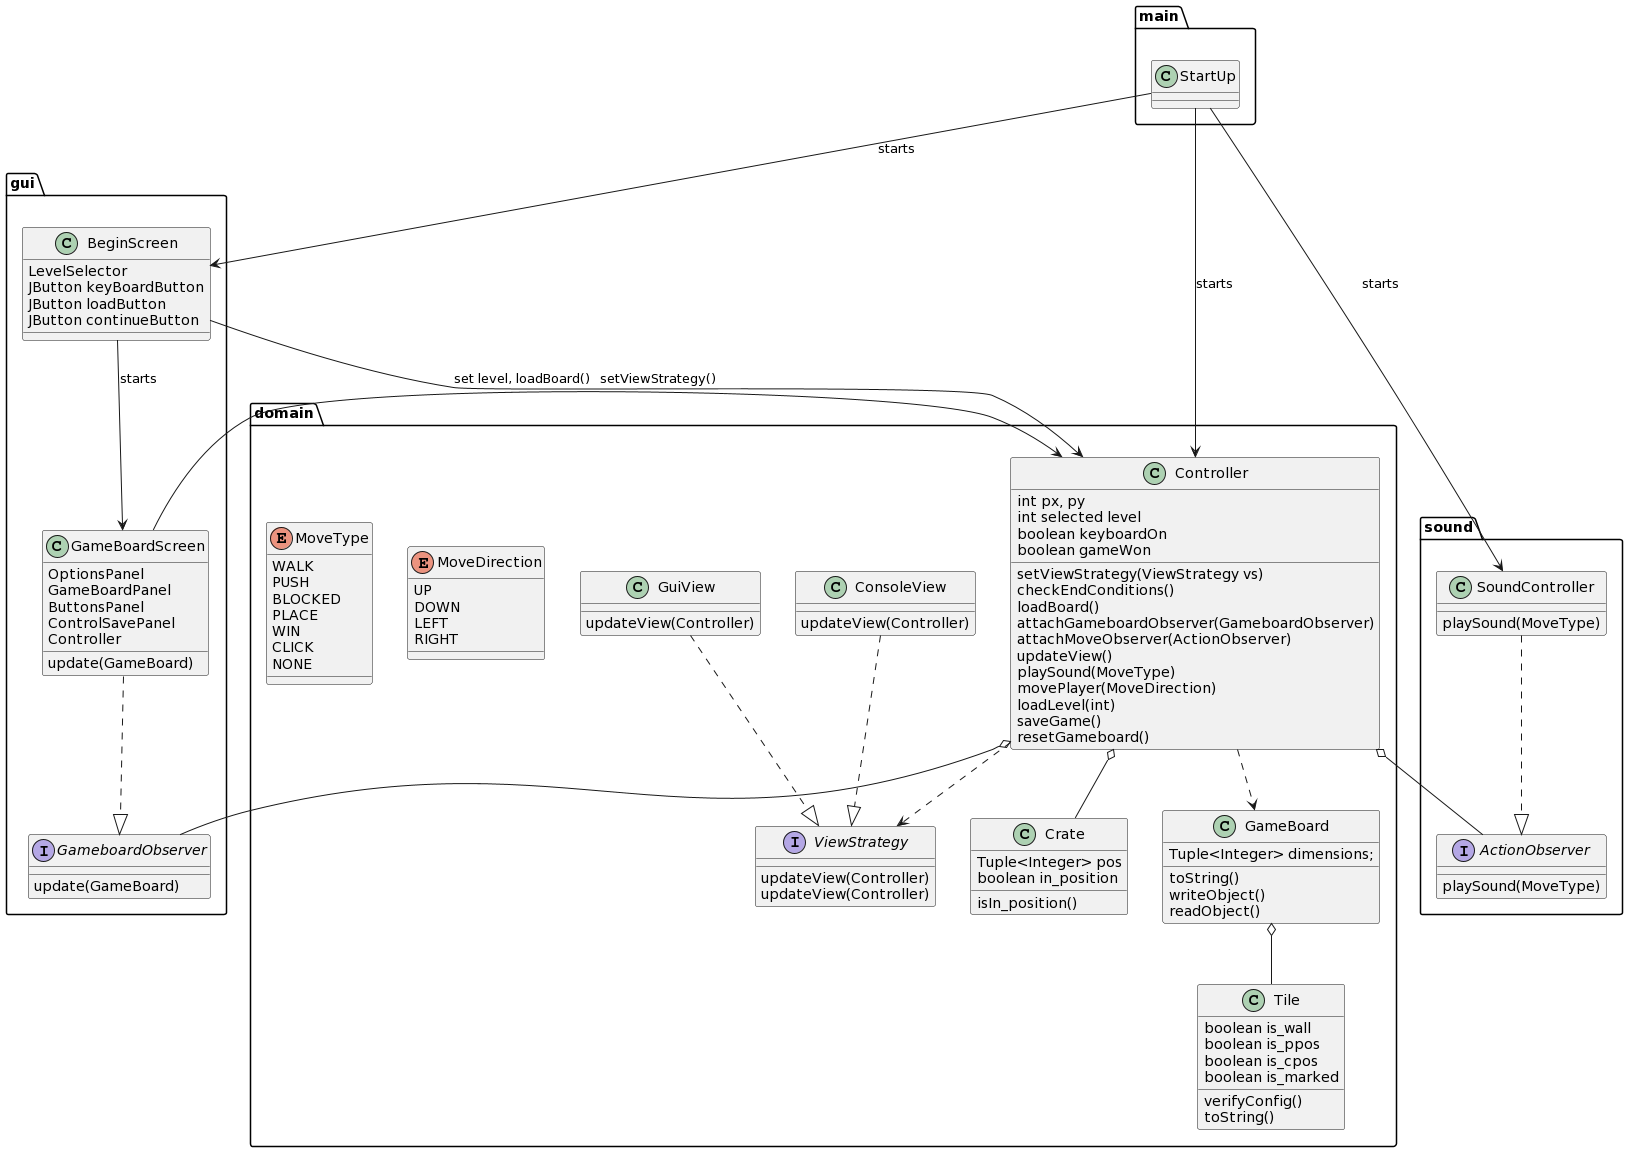

The diagram above was rendered by PlantUML. Its source (embedded in the PNG):
@startuml
package domain{
class ConsoleView
class Controller
class Crate
class GameBoard
class GuiView
enum MoveDirection
enum MoveType
interface ViewStrategy
class Tile
}

package gui{
class BeginScreen
class GameBoardScreen
interface GameboardObserver 
}

package main{
class StartUp
}

package sound{
class SoundController
interface ActionObserver
}
ConsoleView ..|> ViewStrategy
ConsoleView : updateView(Controller)

ViewStrategy : updateView(Controller)

Controller o-- GameboardObserver
Controller o-- ActionObserver
Controller ..> ViewStrategy
Controller o-- Crate
Controller ..> GameBoard
Controller : int px, py
Controller : int selected level
Controller : boolean keyboardOn
Controller : boolean gameWon
Controller : setViewStrategy(ViewStrategy vs)
Controller : checkEndConditions()
Controller : loadBoard()
Controller : attachGameboardObserver(GameboardObserver)
Controller : attachMoveObserver(ActionObserver)
Controller : updateView()
Controller : playSound(MoveType)
Controller : movePlayer(MoveDirection)
Controller : loadLevel(int)
Controller : saveGame()
Controller : resetGameboard()

Crate : Tuple<Integer> pos
Crate : boolean in_position
Crate : isIn_position()

GameBoard : Tuple<Integer> dimensions;
GameBoard o-- Tile
GameBoard : toString()
GameBoard : writeObject()
GameBoard : readObject()

GuiView ..|> ViewStrategy
GuiView : updateView(Controller)

MoveDirection : UP
MoveDirection : DOWN
MoveDirection : LEFT
MoveDirection : RIGHT

MoveType : WALK
MoveType : PUSH
MoveType : BLOCKED
MoveType : PLACE
MoveType : WIN
MoveType : CLICK
MoveType : NONE

Tile : boolean is_wall
Tile : boolean is_ppos
Tile : boolean is_cpos
Tile : boolean is_marked
Tile : verifyConfig()
Tile : toString()

ViewStrategy : updateView(Controller)

BeginScreen --> Controller : set level, loadBoard()
BeginScreen : LevelSelector
BeginScreen : JButton keyBoardButton
BeginScreen : JButton loadButton
BeginScreen : JButton continueButton
BeginScreen --> GameBoardScreen : starts

GameBoardScreen ..|> GameboardObserver
GameBoardScreen --> Controller : setViewStrategy()
GameBoardScreen : OptionsPanel
GameBoardScreen : GameBoardPanel
GameBoardScreen : ButtonsPanel
GameBoardScreen : ControlSavePanel
GameBoardScreen : Controller
GameBoardScreen : update(GameBoard)

StartUp --> Controller : starts
StartUp --> SoundController : starts
StartUp --> BeginScreen : starts

SoundController ..|> ActionObserver
SoundController : playSound(MoveType)

ActionObserver : playSound(MoveType)

GameboardObserver : update(GameBoard)
@enduml